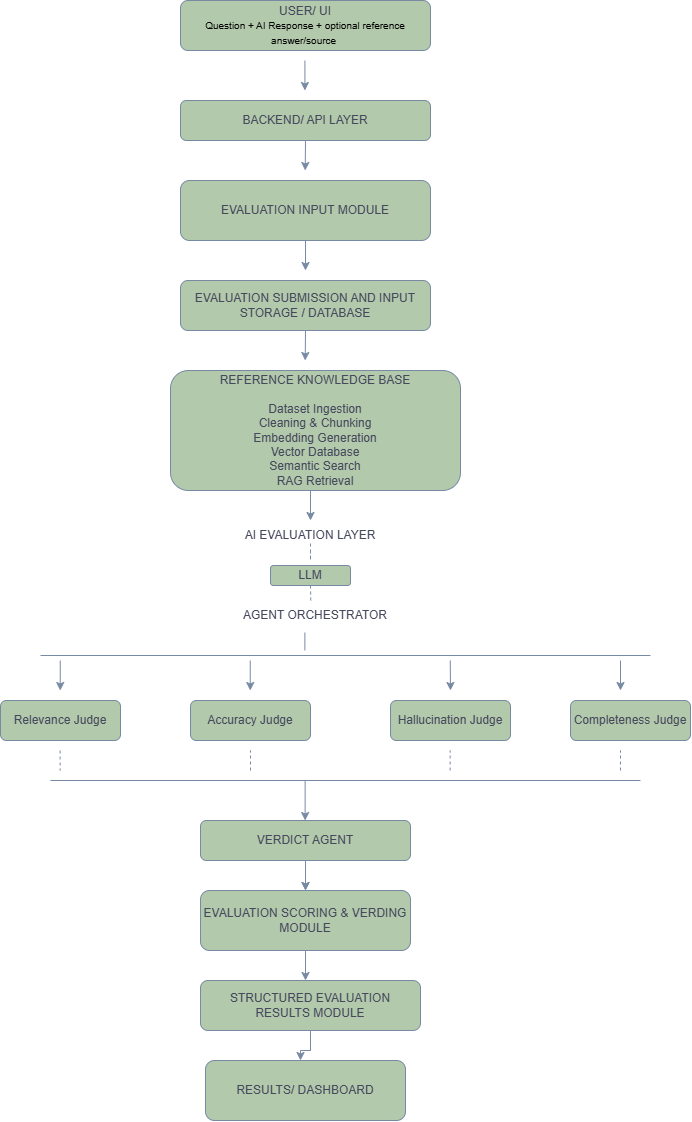

The diagram above was exported from draw.io. Its source (the exported page's mxGraphModel, read from the mxfile embedded in the PNG):
<mxGraphModel dx="1717" dy="937" grid="1" gridSize="10" guides="1" tooltips="1" connect="1" arrows="1" fold="1" page="1" pageScale="1" pageWidth="827" pageHeight="1169" math="0" shadow="0">
  <root>
    <mxCell id="0" />
    <mxCell id="1" parent="0" />
    <mxCell id="nEn7CY6aK3YKd4oPkDdX-1" parent="1" style="rounded=1;whiteSpace=wrap;html=1;labelBackgroundColor=none;fillColor=#B2C9AB;strokeColor=#788AA3;fontColor=#46495D;" value="USER/ UI&lt;div&gt;&lt;span style=&quot;font-size: x-small; background-color: transparent; color: light-dark(rgb(0, 0, 0), rgb(255, 255, 255));&quot;&gt;Question + AI Response + optional reference answer/source&amp;nbsp;&lt;/span&gt;&lt;/div&gt;" vertex="1">
      <mxGeometry height="50" width="250" x="260" y="20" as="geometry" />
    </mxCell>
    <mxCell id="nEn7CY6aK3YKd4oPkDdX-7" edge="1" parent="1" style="endArrow=classic;html=1;rounded=0;fontFamily=Times New Roman;labelBackgroundColor=none;strokeColor=#788AA3;fontColor=default;" value="">
      <mxGeometry height="50" relative="1" width="50" as="geometry">
        <mxPoint x="384.41" y="80" as="sourcePoint" />
        <mxPoint x="384.41" y="110" as="targetPoint" />
      </mxGeometry>
    </mxCell>
    <mxCell id="nEn7CY6aK3YKd4oPkDdX-19" edge="1" parent="1" source="nEn7CY6aK3YKd4oPkDdX-11" style="edgeStyle=orthogonalEdgeStyle;rounded=0;orthogonalLoop=1;jettySize=auto;html=1;exitX=0.5;exitY=1;exitDx=0;exitDy=0;labelBackgroundColor=none;strokeColor=#788AA3;fontColor=default;">
      <mxGeometry relative="1" as="geometry">
        <mxPoint x="384.71428571428555" y="190" as="targetPoint" />
      </mxGeometry>
    </mxCell>
    <mxCell id="nEn7CY6aK3YKd4oPkDdX-11" parent="1" style="rounded=1;whiteSpace=wrap;html=1;labelBackgroundColor=none;fillColor=#B2C9AB;strokeColor=#788AA3;fontColor=#46495D;" value="BACKEND/ API LAYER" vertex="1">
      <mxGeometry height="40" width="250" x="260" y="120" as="geometry" />
    </mxCell>
    <mxCell id="nEn7CY6aK3YKd4oPkDdX-21" edge="1" parent="1" source="nEn7CY6aK3YKd4oPkDdX-20" style="edgeStyle=orthogonalEdgeStyle;rounded=0;orthogonalLoop=1;jettySize=auto;html=1;labelBackgroundColor=none;strokeColor=#788AA3;fontColor=default;">
      <mxGeometry relative="1" as="geometry">
        <mxPoint x="385" y="290" as="targetPoint" />
      </mxGeometry>
    </mxCell>
    <mxCell id="nEn7CY6aK3YKd4oPkDdX-20" parent="1" style="rounded=1;whiteSpace=wrap;html=1;labelBackgroundColor=none;fillColor=#B2C9AB;strokeColor=#788AA3;fontColor=#46495D;" value="EVALUATION INPUT MODULE" vertex="1">
      <mxGeometry height="60" width="250" x="260" y="200" as="geometry" />
    </mxCell>
    <mxCell id="nEn7CY6aK3YKd4oPkDdX-23" edge="1" parent="1" source="nEn7CY6aK3YKd4oPkDdX-22" style="edgeStyle=orthogonalEdgeStyle;rounded=0;orthogonalLoop=1;jettySize=auto;html=1;exitX=0.5;exitY=1;exitDx=0;exitDy=0;labelBackgroundColor=none;strokeColor=#788AA3;fontColor=default;">
      <mxGeometry relative="1" as="geometry">
        <mxPoint x="384.71" y="380" as="targetPoint" />
      </mxGeometry>
    </mxCell>
    <mxCell id="nEn7CY6aK3YKd4oPkDdX-22" parent="1" style="rounded=1;whiteSpace=wrap;html=1;labelBackgroundColor=none;fillColor=#B2C9AB;strokeColor=#788AA3;fontColor=#46495D;" value="EVALUATION SUBMISSION AND INPUT STORAGE / DATABASE" vertex="1">
      <mxGeometry height="50" width="250" x="260" y="300" as="geometry" />
    </mxCell>
    <mxCell id="nEn7CY6aK3YKd4oPkDdX-26" edge="1" parent="1" source="nEn7CY6aK3YKd4oPkDdX-24" style="edgeStyle=orthogonalEdgeStyle;rounded=0;orthogonalLoop=1;jettySize=auto;html=1;exitX=0.5;exitY=1;exitDx=0;exitDy=0;labelBackgroundColor=none;strokeColor=#788AA3;fontColor=default;">
      <mxGeometry relative="1" as="geometry">
        <mxPoint x="385.66666666666674" y="490" as="targetPoint" />
      </mxGeometry>
    </mxCell>
    <mxCell id="nEn7CY6aK3YKd4oPkDdX-62" edge="1" parent="1" source="nEn7CY6aK3YKd4oPkDdX-24" style="edgeStyle=orthogonalEdgeStyle;rounded=0;orthogonalLoop=1;jettySize=auto;html=1;exitX=0.5;exitY=1;exitDx=0;exitDy=0;strokeColor=#788AA3;fontColor=#46495D;fillColor=#B2C9AB;">
      <mxGeometry relative="1" as="geometry">
        <Array as="points">
          <mxPoint x="390" y="510" />
        </Array>
        <mxPoint x="390" y="540" as="targetPoint" />
      </mxGeometry>
    </mxCell>
    <mxCell id="nEn7CY6aK3YKd4oPkDdX-24" parent="1" style="rounded=1;whiteSpace=wrap;html=1;labelBackgroundColor=none;fillColor=#B2C9AB;strokeColor=#788AA3;fontColor=#46495D;" value="REFERENCE KNOWLEDGE BASE&lt;div&gt;&lt;span style=&quot;background-color: transparent; color: light-dark(rgb(70, 73, 93), rgb(170, 173, 190));&quot;&gt;&lt;br&gt;&lt;/span&gt;&lt;/div&gt;&lt;div&gt;&lt;span style=&quot;background-color: transparent; color: light-dark(rgb(70, 73, 93), rgb(170, 173, 190));&quot;&gt;Dataset Ingestion&lt;/span&gt;&lt;/div&gt;&lt;div&gt;Cleaning &amp;amp; Chunking&lt;/div&gt;&lt;div&gt;Embedding Generation&lt;/div&gt;&lt;div&gt;Vector Database&lt;/div&gt;&lt;div&gt;Semantic Search&lt;/div&gt;&lt;div&gt;RAG Retrieval&lt;/div&gt;" vertex="1">
      <mxGeometry height="120" width="290" x="250" y="390" as="geometry" />
    </mxCell>
    <mxCell id="nEn7CY6aK3YKd4oPkDdX-32" edge="1" parent="1" style="endArrow=none;html=1;rounded=0;strokeColor=#788AA3;fontColor=default;fillColor=#B2C9AB;labelBackgroundColor=none;" value="">
      <mxGeometry height="50" relative="1" width="50" as="geometry">
        <mxPoint x="384.38" y="670" as="sourcePoint" />
        <mxPoint x="384.38" y="652" as="targetPoint" />
      </mxGeometry>
    </mxCell>
    <mxCell id="nEn7CY6aK3YKd4oPkDdX-34" edge="1" parent="1" style="endArrow=none;html=1;rounded=0;strokeColor=#788AA3;fontColor=default;fillColor=#B2C9AB;labelBackgroundColor=none;" value="">
      <mxGeometry height="50" relative="1" width="50" as="geometry">
        <mxPoint x="120" y="675" as="sourcePoint" />
        <mxPoint x="730" y="675" as="targetPoint" />
      </mxGeometry>
    </mxCell>
    <mxCell id="nEn7CY6aK3YKd4oPkDdX-35" edge="1" parent="1" style="endArrow=classic;html=1;rounded=0;strokeColor=#788AA3;fontColor=default;fillColor=#B2C9AB;labelBackgroundColor=none;" value="">
      <mxGeometry height="50" relative="1" width="50" as="geometry">
        <mxPoint x="329.74" y="680" as="sourcePoint" />
        <mxPoint x="329.74" y="710" as="targetPoint" />
      </mxGeometry>
    </mxCell>
    <mxCell id="nEn7CY6aK3YKd4oPkDdX-36" edge="1" parent="1" style="endArrow=classic;html=1;rounded=0;strokeColor=#788AA3;fontColor=default;fillColor=#B2C9AB;labelBackgroundColor=none;" value="">
      <mxGeometry height="50" relative="1" width="50" as="geometry">
        <mxPoint x="529.74" y="680" as="sourcePoint" />
        <mxPoint x="530" y="710" as="targetPoint" />
      </mxGeometry>
    </mxCell>
    <mxCell id="nEn7CY6aK3YKd4oPkDdX-37" edge="1" parent="1" style="endArrow=classic;html=1;rounded=0;strokeColor=#788AA3;fontColor=default;fillColor=#B2C9AB;labelBackgroundColor=none;" value="">
      <mxGeometry height="50" relative="1" width="50" as="geometry">
        <mxPoint x="139.74" y="680" as="sourcePoint" />
        <mxPoint x="139.74" y="710" as="targetPoint" />
      </mxGeometry>
    </mxCell>
    <mxCell id="nEn7CY6aK3YKd4oPkDdX-38" edge="1" parent="1" style="endArrow=classic;html=1;rounded=0;strokeColor=#788AA3;fontColor=default;fillColor=#B2C9AB;labelBackgroundColor=none;" value="">
      <mxGeometry height="50" relative="1" width="50" as="geometry">
        <mxPoint x="700" y="680" as="sourcePoint" />
        <mxPoint x="700" y="710" as="targetPoint" />
      </mxGeometry>
    </mxCell>
    <mxCell id="nEn7CY6aK3YKd4oPkDdX-39" parent="1" style="rounded=1;whiteSpace=wrap;html=1;strokeColor=#788AA3;fontColor=#46495D;fillColor=#B2C9AB;labelBackgroundColor=none;" value="Relevance Judge" vertex="1">
      <mxGeometry height="40" width="120" x="80" y="720" as="geometry" />
    </mxCell>
    <mxCell id="nEn7CY6aK3YKd4oPkDdX-40" parent="1" style="rounded=1;whiteSpace=wrap;html=1;strokeColor=#788AA3;fontColor=#46495D;fillColor=#B2C9AB;labelBackgroundColor=none;" value="Accuracy Judge" vertex="1">
      <mxGeometry height="40" width="120" x="270" y="720" as="geometry" />
    </mxCell>
    <mxCell id="nEn7CY6aK3YKd4oPkDdX-41" parent="1" style="rounded=1;whiteSpace=wrap;html=1;strokeColor=#788AA3;fontColor=#46495D;fillColor=#B2C9AB;labelBackgroundColor=none;" value="Hallucination Judge" vertex="1">
      <mxGeometry height="40" width="120" x="470" y="720" as="geometry" />
    </mxCell>
    <mxCell id="nEn7CY6aK3YKd4oPkDdX-42" parent="1" style="rounded=1;whiteSpace=wrap;html=1;strokeColor=#788AA3;fontColor=#46495D;fillColor=#B2C9AB;labelBackgroundColor=none;" value="Completeness Judge" vertex="1">
      <mxGeometry height="40" width="120" x="650" y="720" as="geometry" />
    </mxCell>
    <mxCell id="nEn7CY6aK3YKd4oPkDdX-44" edge="1" parent="1" style="endArrow=none;dashed=1;html=1;rounded=0;strokeColor=#788AA3;fontColor=#46495D;fillColor=#B2C9AB;" value="">
      <mxGeometry height="50" relative="1" width="50" as="geometry">
        <mxPoint x="139.63" y="770" as="sourcePoint" />
        <mxPoint x="139.63" y="790" as="targetPoint" />
      </mxGeometry>
    </mxCell>
    <mxCell id="nEn7CY6aK3YKd4oPkDdX-45" edge="1" parent="1" style="endArrow=none;dashed=1;html=1;rounded=0;strokeColor=#788AA3;fontColor=#46495D;fillColor=#B2C9AB;" value="">
      <mxGeometry height="50" relative="1" width="50" as="geometry">
        <Array as="points" />
        <mxPoint x="330" y="790" as="sourcePoint" />
        <mxPoint x="330" y="770" as="targetPoint" />
      </mxGeometry>
    </mxCell>
    <mxCell id="nEn7CY6aK3YKd4oPkDdX-47" edge="1" parent="1" style="endArrow=none;dashed=1;html=1;rounded=0;strokeColor=#788AA3;fontColor=#46495D;fillColor=#B2C9AB;" value="">
      <mxGeometry height="50" relative="1" width="50" as="geometry">
        <mxPoint x="529.63" y="790" as="sourcePoint" />
        <mxPoint x="529.63" y="770" as="targetPoint" />
      </mxGeometry>
    </mxCell>
    <mxCell id="nEn7CY6aK3YKd4oPkDdX-48" edge="1" parent="1" style="endArrow=none;dashed=1;html=1;rounded=0;strokeColor=#788AA3;fontColor=#46495D;fillColor=#B2C9AB;" value="">
      <mxGeometry height="50" relative="1" width="50" as="geometry">
        <mxPoint x="700" y="790" as="sourcePoint" />
        <mxPoint x="700" y="770" as="targetPoint" />
      </mxGeometry>
    </mxCell>
    <mxCell id="nEn7CY6aK3YKd4oPkDdX-49" edge="1" parent="1" style="endArrow=none;html=1;rounded=0;strokeColor=#788AA3;fontColor=#46495D;fillColor=#B2C9AB;" value="">
      <mxGeometry height="50" relative="1" width="50" as="geometry">
        <Array as="points" />
        <mxPoint x="130" y="800" as="sourcePoint" />
        <mxPoint x="720" y="800" as="targetPoint" />
      </mxGeometry>
    </mxCell>
    <mxCell id="nEn7CY6aK3YKd4oPkDdX-50" edge="1" parent="1" style="endArrow=classic;html=1;rounded=0;strokeColor=#788AA3;fontColor=#46495D;fillColor=#B2C9AB;" value="">
      <mxGeometry height="50" relative="1" width="50" as="geometry">
        <mxPoint x="384.63000000000005" y="800" as="sourcePoint" />
        <mxPoint x="384.63000000000005" y="840" as="targetPoint" />
      </mxGeometry>
    </mxCell>
    <mxCell id="nEn7CY6aK3YKd4oPkDdX-54" edge="1" parent="1" source="nEn7CY6aK3YKd4oPkDdX-51" style="edgeStyle=orthogonalEdgeStyle;rounded=0;orthogonalLoop=1;jettySize=auto;html=1;strokeColor=#788AA3;fontColor=#46495D;fillColor=#B2C9AB;" target="nEn7CY6aK3YKd4oPkDdX-53" value="">
      <mxGeometry relative="1" as="geometry" />
    </mxCell>
    <mxCell id="nEn7CY6aK3YKd4oPkDdX-55" edge="1" parent="1" source="nEn7CY6aK3YKd4oPkDdX-51" style="edgeStyle=orthogonalEdgeStyle;rounded=0;orthogonalLoop=1;jettySize=auto;html=1;strokeColor=#788AA3;fontColor=#46495D;fillColor=#B2C9AB;" target="nEn7CY6aK3YKd4oPkDdX-53" value="">
      <mxGeometry relative="1" as="geometry" />
    </mxCell>
    <mxCell id="nEn7CY6aK3YKd4oPkDdX-51" parent="1" style="rounded=1;whiteSpace=wrap;html=1;strokeColor=#788AA3;fontColor=#46495D;fillColor=#B2C9AB;" value="VERDICT AGENT" vertex="1">
      <mxGeometry height="40" width="210" x="280" y="840" as="geometry" />
    </mxCell>
    <mxCell id="nEn7CY6aK3YKd4oPkDdX-66" edge="1" parent="1" source="nEn7CY6aK3YKd4oPkDdX-53" style="edgeStyle=orthogonalEdgeStyle;rounded=0;orthogonalLoop=1;jettySize=auto;html=1;exitX=0.5;exitY=1;exitDx=0;exitDy=0;strokeColor=#788AA3;fontColor=#46495D;fillColor=#B2C9AB;">
      <mxGeometry relative="1" as="geometry">
        <mxPoint x="385" y="1000" as="targetPoint" />
      </mxGeometry>
    </mxCell>
    <mxCell id="nEn7CY6aK3YKd4oPkDdX-53" parent="1" style="whiteSpace=wrap;html=1;fillColor=#B2C9AB;strokeColor=#788AA3;fontColor=#46495D;rounded=1;" value="EVALUATION SCORING &amp;amp; VERDING MODULE" vertex="1">
      <mxGeometry height="60" width="210" x="280" y="910" as="geometry" />
    </mxCell>
    <mxCell id="nEn7CY6aK3YKd4oPkDdX-63" parent="1" style="text;html=1;whiteSpace=wrap;strokeColor=none;fillColor=none;align=center;verticalAlign=middle;rounded=0;autosize=1;resizable=0;fontColor=#46495D;" value="AI EVALUATION LAYER" vertex="1">
      <mxGeometry height="30" width="150" x="315" y="540" as="geometry" />
    </mxCell>
    <mxCell id="nEn7CY6aK3YKd4oPkDdX-65" parent="1" style="text;html=1;whiteSpace=wrap;strokeColor=none;fillColor=none;align=center;verticalAlign=middle;rounded=0;autosize=1;resizable=0;fontColor=#46495D;" value="AGENT ORCHESTRATOR" vertex="1">
      <mxGeometry height="30" width="170" x="310" y="620" as="geometry" />
    </mxCell>
    <mxCell id="nEn7CY6aK3YKd4oPkDdX-69" edge="1" parent="1" source="nEn7CY6aK3YKd4oPkDdX-68" style="edgeStyle=orthogonalEdgeStyle;rounded=0;orthogonalLoop=1;jettySize=auto;html=1;strokeColor=#788AA3;fontColor=#46495D;fillColor=#B2C9AB;">
      <mxGeometry relative="1" as="geometry">
        <mxPoint x="380" y="1080" as="targetPoint" />
      </mxGeometry>
    </mxCell>
    <mxCell id="nEn7CY6aK3YKd4oPkDdX-68" parent="1" style="rounded=1;whiteSpace=wrap;html=1;strokeColor=#788AA3;fontColor=#46495D;fillColor=#B2C9AB;" value="STRUCTURED EVALUATION RESULTS MODULE" vertex="1">
      <mxGeometry height="50" width="220" x="280" y="1000" as="geometry" />
    </mxCell>
    <mxCell id="nEn7CY6aK3YKd4oPkDdX-70" parent="1" style="rounded=1;whiteSpace=wrap;html=1;strokeColor=#788AA3;fontColor=#46495D;fillColor=#B2C9AB;" value="RESULTS/ DASHBOARD" vertex="1">
      <mxGeometry height="60" width="200" x="285" y="1080" as="geometry" />
    </mxCell>
    <mxCell id="nEn7CY6aK3YKd4oPkDdX-84" parent="1" style="rounded=1;whiteSpace=wrap;html=1;strokeColor=#788AA3;fontColor=#46495D;fillColor=#B2C9AB;" value="LLM" vertex="1">
      <mxGeometry height="20" width="80" x="350" y="585" as="geometry" />
    </mxCell>
    <mxCell id="nEn7CY6aK3YKd4oPkDdX-85" edge="1" parent="1" source="nEn7CY6aK3YKd4oPkDdX-63" style="endArrow=none;dashed=1;html=1;rounded=0;strokeColor=#788AA3;fontColor=#46495D;fillColor=#B2C9AB;exitX=0.5;exitY=1;exitDx=0;exitDy=0;" value="">
      <mxGeometry height="50" relative="1" width="50" as="geometry">
        <Array as="points">
          <mxPoint x="390" y="580" />
        </Array>
        <mxPoint x="370" y="590" as="sourcePoint" />
        <mxPoint x="390" y="560" as="targetPoint" />
      </mxGeometry>
    </mxCell>
    <mxCell id="nEn7CY6aK3YKd4oPkDdX-86" edge="1" parent="1" source="nEn7CY6aK3YKd4oPkDdX-84" style="endArrow=none;dashed=1;html=1;rounded=0;strokeColor=#788AA3;fontColor=#46495D;fillColor=#B2C9AB;entryX=0.472;entryY=-0.003;entryDx=0;entryDy=0;entryPerimeter=0;exitX=0.5;exitY=1;exitDx=0;exitDy=0;" target="nEn7CY6aK3YKd4oPkDdX-65" value="">
      <mxGeometry height="50" relative="1" width="50" as="geometry">
        <mxPoint x="370" y="590" as="sourcePoint" />
        <mxPoint x="420" y="540" as="targetPoint" />
      </mxGeometry>
    </mxCell>
  </root>
</mxGraphModel>